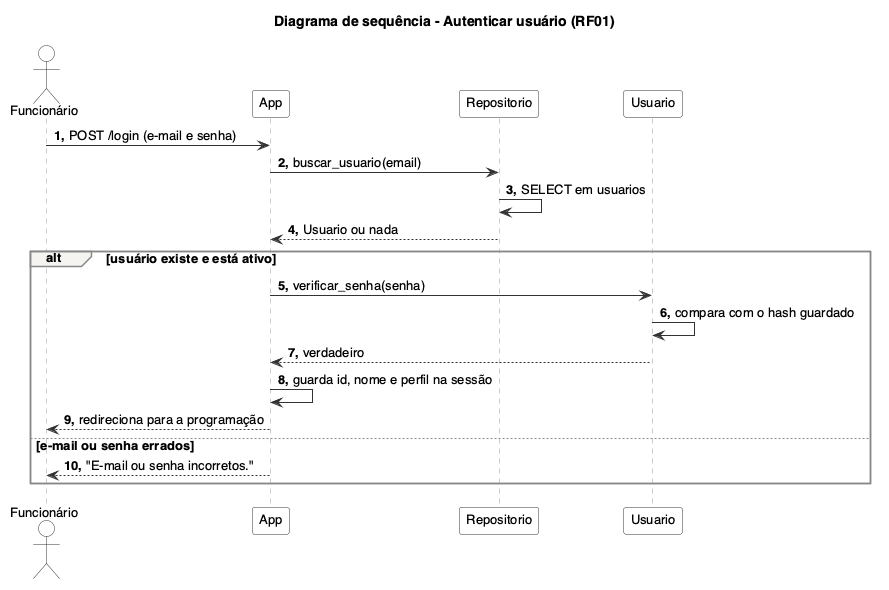

The diagram above was rendered by PlantUML. Its source (embedded in the PNG):
@startuml seq_autenticar
skinparam shadowing false
skinparam defaultFontName Helvetica
skinparam defaultFontSize 13
skinparam sequence {
  ParticipantBackgroundColor #FFFFFF
  ParticipantBorderColor #333333
  ActorBackgroundColor #FFFFFF
  ActorBorderColor #333333
  LifeLineBorderColor #999999
  GroupBorderColor #888888
  GroupBackgroundColor #F5F4F1
  ArrowColor #333333
}
autonumber "<b>0."
title Diagrama de sequência - Autenticar usuário (RF01)

actor "Funcionário" as F
participant "App" as A
participant "Repositorio" as R
participant "Usuario" as U

F -> A : POST /login (e-mail e senha)
A -> R : buscar_usuario(email)
R -> R : SELECT em usuarios
R --> A : Usuario ou nada

alt usuário existe e está ativo
  A -> U : verificar_senha(senha)
  U -> U : compara com o hash guardado
  U --> A : verdadeiro
  A -> A : guarda id, nome e perfil na sessão
  A --> F : redireciona para a programação
else e-mail ou senha errados
  A --> F : "E-mail ou senha incorretos."
end
@enduml